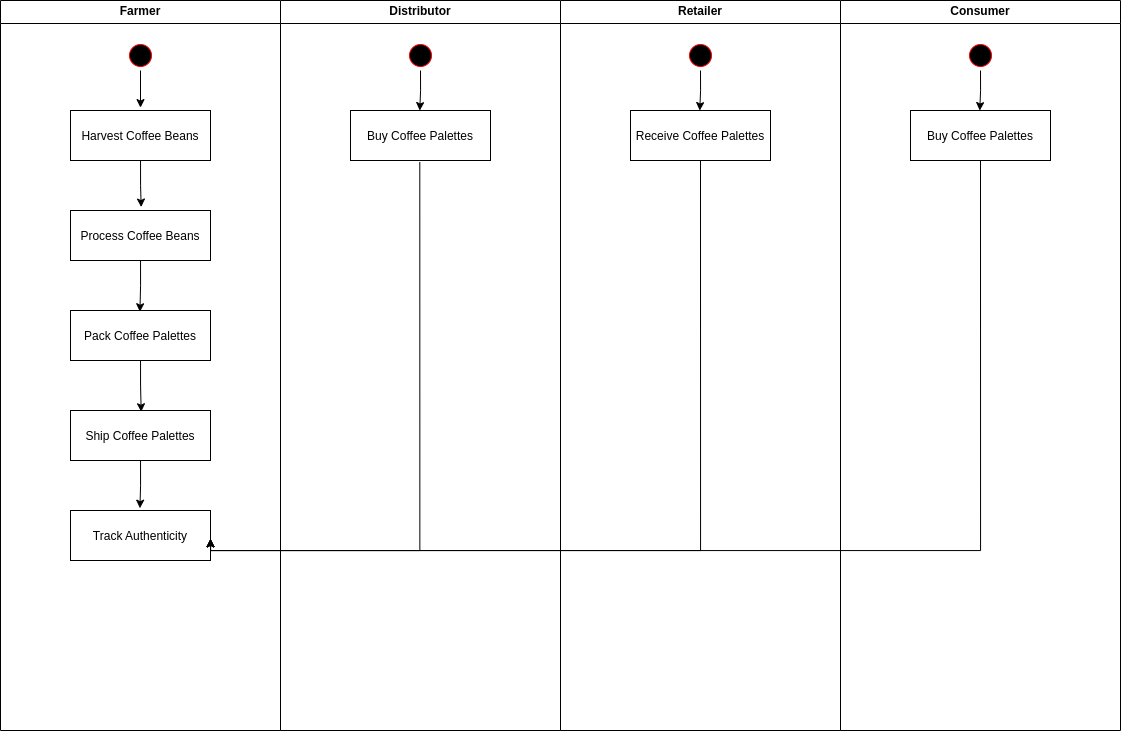

The diagram above was exported from draw.io. Its source (the exported page's mxGraphModel, read from the mxfile embedded in the PNG):
<mxGraphModel dx="1413" dy="887" grid="1" gridSize="10" guides="1" tooltips="1" connect="1" arrows="1" fold="1" page="1" pageScale="1" pageWidth="1169" pageHeight="826" background="none" math="0" shadow="0">
  <root>
    <mxCell id="0" />
    <mxCell id="1" parent="0" />
    <mxCell id="2" value="Farmer" style="swimlane;whiteSpace=wrap" parent="1" vertex="1">
      <mxGeometry x="24" y="70" width="280" height="730" as="geometry" />
    </mxCell>
    <mxCell id="luWD0yev2e9xlwk5U4g3-53" style="edgeStyle=orthogonalEdgeStyle;rounded=0;orthogonalLoop=1;jettySize=auto;html=1;exitX=0.5;exitY=1;exitDx=0;exitDy=0;entryX=0.5;entryY=-0.058;entryDx=0;entryDy=0;entryPerimeter=0;" edge="1" parent="2" source="5" target="7">
      <mxGeometry relative="1" as="geometry" />
    </mxCell>
    <mxCell id="5" value="" style="ellipse;shape=startState;fillColor=#000000;strokeColor=#ff0000;" parent="2" vertex="1">
      <mxGeometry x="125" y="40" width="30" height="30" as="geometry" />
    </mxCell>
    <mxCell id="luWD0yev2e9xlwk5U4g3-58" style="edgeStyle=orthogonalEdgeStyle;rounded=0;orthogonalLoop=1;jettySize=auto;html=1;exitX=0;exitY=0;exitDx=0;exitDy=0;entryX=0.505;entryY=-0.069;entryDx=0;entryDy=0;entryPerimeter=0;startArrow=classic;startFill=0;" edge="1" parent="2" source="7" target="8">
      <mxGeometry relative="1" as="geometry" />
    </mxCell>
    <mxCell id="7" value="Harvest Coffee Beans" style="" parent="2" vertex="1">
      <mxGeometry x="70" y="110" width="140" height="50" as="geometry" />
    </mxCell>
    <mxCell id="luWD0yev2e9xlwk5U4g3-59" style="edgeStyle=orthogonalEdgeStyle;rounded=0;orthogonalLoop=1;jettySize=auto;html=1;exitX=0;exitY=0;exitDx=0;exitDy=0;entryX=0.496;entryY=0.025;entryDx=0;entryDy=0;entryPerimeter=0;startArrow=classic;startFill=0;" edge="1" parent="2" source="8" target="10">
      <mxGeometry relative="1" as="geometry" />
    </mxCell>
    <mxCell id="8" value="Process Coffee Beans" style="" parent="2" vertex="1">
      <mxGeometry x="70" y="210" width="140" height="50" as="geometry" />
    </mxCell>
    <mxCell id="luWD0yev2e9xlwk5U4g3-60" style="edgeStyle=orthogonalEdgeStyle;rounded=0;orthogonalLoop=1;jettySize=auto;html=1;exitX=0;exitY=0;exitDx=0;exitDy=0;entryX=0.505;entryY=0.025;entryDx=0;entryDy=0;entryPerimeter=0;startArrow=classic;startFill=0;" edge="1" parent="2" source="10">
      <mxGeometry relative="1" as="geometry">
        <mxPoint x="140.70000000000005" y="411.25" as="targetPoint" />
      </mxGeometry>
    </mxCell>
    <mxCell id="10" value="Pack Coffee Palettes" style="" parent="2" vertex="1">
      <mxGeometry x="70" y="310" width="140" height="50" as="geometry" />
    </mxCell>
    <mxCell id="luWD0yev2e9xlwk5U4g3-62" style="edgeStyle=orthogonalEdgeStyle;rounded=0;orthogonalLoop=1;jettySize=auto;html=1;exitX=0;exitY=0;exitDx=0;exitDy=0;entryX=0.496;entryY=-0.046;entryDx=0;entryDy=0;entryPerimeter=0;startArrow=classic;startFill=0;" edge="1" parent="2" source="luWD0yev2e9xlwk5U4g3-48" target="luWD0yev2e9xlwk5U4g3-50">
      <mxGeometry relative="1" as="geometry" />
    </mxCell>
    <mxCell id="luWD0yev2e9xlwk5U4g3-48" value="Ship Coffee Palettes" style="" vertex="1" parent="2">
      <mxGeometry x="70" y="410" width="140" height="50" as="geometry" />
    </mxCell>
    <mxCell id="luWD0yev2e9xlwk5U4g3-50" value="Track Authenticity" style="" vertex="1" parent="2">
      <mxGeometry x="70" y="510" width="140" height="50" as="geometry" />
    </mxCell>
    <mxCell id="3" value="Distributor" style="swimlane;whiteSpace=wrap" parent="1" vertex="1">
      <mxGeometry x="304" y="70" width="280" height="730" as="geometry" />
    </mxCell>
    <mxCell id="luWD0yev2e9xlwk5U4g3-66" style="edgeStyle=orthogonalEdgeStyle;rounded=0;orthogonalLoop=1;jettySize=auto;html=1;exitX=0.5;exitY=1;exitDx=0;exitDy=0;entryX=0.495;entryY=0.001;entryDx=0;entryDy=0;entryPerimeter=0;startArrow=none;startFill=0;" edge="1" parent="3" source="13" target="15">
      <mxGeometry relative="1" as="geometry" />
    </mxCell>
    <mxCell id="13" value="" style="ellipse;shape=startState;fillColor=#000000;strokeColor=#ff0000;" parent="3" vertex="1">
      <mxGeometry x="125" y="40" width="30" height="30" as="geometry" />
    </mxCell>
    <mxCell id="15" value="Buy Coffee Palettes" style="" parent="3" vertex="1">
      <mxGeometry x="70" y="110" width="140" height="50" as="geometry" />
    </mxCell>
    <mxCell id="4" value="Retailer" style="swimlane;whiteSpace=wrap" parent="1" vertex="1">
      <mxGeometry x="584" y="70" width="280" height="730" as="geometry" />
    </mxCell>
    <mxCell id="luWD0yev2e9xlwk5U4g3-70" value="" style="ellipse;shape=startState;fillColor=#000000;strokeColor=#ff0000;" vertex="1" parent="4">
      <mxGeometry x="125" y="40" width="30" height="30" as="geometry" />
    </mxCell>
    <mxCell id="luWD0yev2e9xlwk5U4g3-71" value="Receive Coffee Palettes" style="" vertex="1" parent="4">
      <mxGeometry x="70" y="110" width="140" height="50" as="geometry" />
    </mxCell>
    <mxCell id="luWD0yev2e9xlwk5U4g3-69" style="edgeStyle=orthogonalEdgeStyle;rounded=0;orthogonalLoop=1;jettySize=auto;html=1;exitX=0.5;exitY=1;exitDx=0;exitDy=0;entryX=0.495;entryY=0.001;entryDx=0;entryDy=0;entryPerimeter=0;startArrow=none;startFill=0;" edge="1" parent="4" source="luWD0yev2e9xlwk5U4g3-70" target="luWD0yev2e9xlwk5U4g3-71">
      <mxGeometry relative="1" as="geometry" />
    </mxCell>
    <mxCell id="luWD0yev2e9xlwk5U4g3-41" value="Consumer" style="swimlane;whiteSpace=wrap" vertex="1" parent="1">
      <mxGeometry x="864" y="70" width="280" height="730" as="geometry" />
    </mxCell>
    <mxCell id="luWD0yev2e9xlwk5U4g3-73" value="" style="ellipse;shape=startState;fillColor=#000000;strokeColor=#ff0000;" vertex="1" parent="luWD0yev2e9xlwk5U4g3-41">
      <mxGeometry x="125" y="40" width="30" height="30" as="geometry" />
    </mxCell>
    <mxCell id="luWD0yev2e9xlwk5U4g3-74" value="Buy Coffee Palettes" style="" vertex="1" parent="luWD0yev2e9xlwk5U4g3-41">
      <mxGeometry x="70" y="110" width="140" height="50" as="geometry" />
    </mxCell>
    <mxCell id="luWD0yev2e9xlwk5U4g3-75" style="edgeStyle=orthogonalEdgeStyle;rounded=0;orthogonalLoop=1;jettySize=auto;html=1;exitX=0.5;exitY=1;exitDx=0;exitDy=0;entryX=0.495;entryY=0.001;entryDx=0;entryDy=0;entryPerimeter=0;startArrow=none;startFill=0;" edge="1" parent="luWD0yev2e9xlwk5U4g3-41" source="luWD0yev2e9xlwk5U4g3-73" target="luWD0yev2e9xlwk5U4g3-74">
      <mxGeometry relative="1" as="geometry" />
    </mxCell>
    <mxCell id="luWD0yev2e9xlwk5U4g3-64" style="edgeStyle=orthogonalEdgeStyle;rounded=0;orthogonalLoop=1;jettySize=auto;html=1;exitX=0.495;exitY=1.036;exitDx=0;exitDy=0;entryX=1;entryY=0.566;entryDx=0;entryDy=0;entryPerimeter=0;startArrow=none;startFill=0;exitPerimeter=0;" edge="1" parent="1" source="15" target="luWD0yev2e9xlwk5U4g3-50">
      <mxGeometry relative="1" as="geometry">
        <Array as="points">
          <mxPoint x="443" y="620" />
          <mxPoint x="234" y="620" />
        </Array>
      </mxGeometry>
    </mxCell>
    <mxCell id="luWD0yev2e9xlwk5U4g3-72" style="edgeStyle=orthogonalEdgeStyle;rounded=0;orthogonalLoop=1;jettySize=auto;html=1;entryX=1;entryY=0.566;entryDx=0;entryDy=0;entryPerimeter=0;startArrow=none;startFill=0;" edge="1" parent="1" target="luWD0yev2e9xlwk5U4g3-50">
      <mxGeometry relative="1" as="geometry">
        <mxPoint x="724" y="230" as="sourcePoint" />
        <Array as="points">
          <mxPoint x="724" y="620" />
          <mxPoint x="234" y="620" />
        </Array>
      </mxGeometry>
    </mxCell>
    <mxCell id="luWD0yev2e9xlwk5U4g3-76" style="edgeStyle=orthogonalEdgeStyle;rounded=0;orthogonalLoop=1;jettySize=auto;html=1;entryX=1;entryY=0.566;entryDx=0;entryDy=0;entryPerimeter=0;startArrow=none;startFill=0;" edge="1" parent="1" target="luWD0yev2e9xlwk5U4g3-50">
      <mxGeometry relative="1" as="geometry">
        <mxPoint x="1004" y="230" as="sourcePoint" />
        <Array as="points">
          <mxPoint x="1004" y="620" />
          <mxPoint x="234" y="620" />
        </Array>
      </mxGeometry>
    </mxCell>
  </root>
</mxGraphModel>